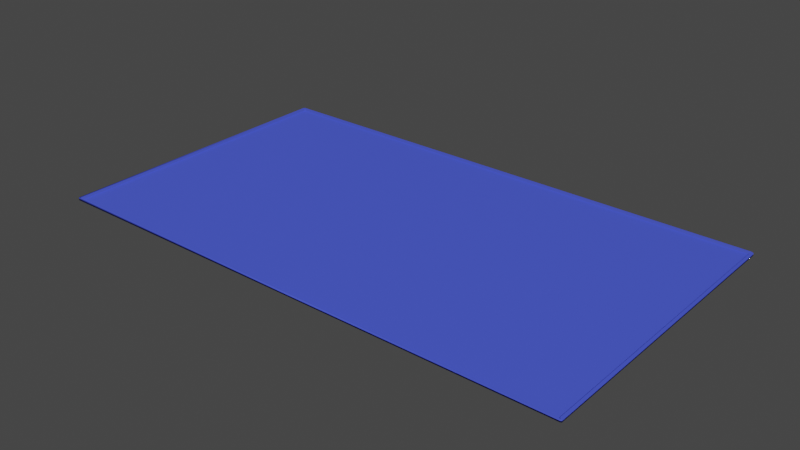 # Source: bandeja.blend  (saved by Blender 3.6.11; exported with 4.5.12 LTS)
import bpy
from mathutils import Matrix  # noqa: F401  (used for matrix-valued properties, if any)

bpy.ops.wm.read_factory_settings(use_empty=True)
scene = bpy.context.scene
scene.name = 'Scene'

# ---- collections
col_collection = bpy.data.collections.new('Collection'); scene.collection.children.link(col_collection)

# ---- materials (node trees are filled in below, after node groups)
mat_material = bpy.data.materials.new('Material')
mat_material.alpha_threshold = 0.0
mat_material.use_transparent_shadow = False
mat_material.roughness = 0.5
mat_material.line_color = (0.0, 0.0, 0.0, 1.0)

# ---- material node trees
mat_material.use_nodes = True; mat_material.node_tree.nodes.clear()
_N = mat_material.node_tree.nodes; _L = mat_material.node_tree.links
n0 = _N.new('ShaderNodeOutputMaterial'); n0.name = 'Material Output'; n0.location = (300, 300)
n1 = _N.new('ShaderNodeBsdfPrincipled'); n1.name = 'Principled BSDF'; n1.location = (10, 300)
n1.distribution = 'GGX'
n1.subsurface_method = 'RANDOM_WALK_SKIN'
n1.inputs[0].default_value = (0.06684, 0.1004, 0.8, 1.0)
n1.inputs[3].default_value = 1.45
n1.inputs[27].default_value = (0.0, 0.0, 0.0, 1.0)
n1.inputs[28].default_value = 1.0
_L.new(n1.outputs[0], n0.inputs[0])
n0.is_active_output = True

# ---- world
world_world = bpy.data.worlds.new('World'); scene.world = world_world
world_world.use_nodes = True; world_world.node_tree.nodes.clear()
_N = world_world.node_tree.nodes; _L = world_world.node_tree.links
n0 = _N.new('ShaderNodeOutputWorld'); n0.name = 'World Output'; n0.location = (300, 300)
n1 = _N.new('ShaderNodeBackground'); n1.name = 'Background'; n1.location = (10, 300)
n1.inputs[0].default_value = (0.05088, 0.05088, 0.05088, 1.0)
_L.new(n1.outputs[0], n0.inputs[0])
n0.is_active_output = True
world_world.color = (0.05088, 0.05088, 0.05088)
world_world.use_sun_shadow = False
world_world.sun_shadow_jitter_overblur = 0.0

# ---- meshes
me_cube = bpy.data.meshes.new('Cube')
me_cube.from_pydata([(0.9961, -1.0, 0.3057), (1.0, -0.9961, 0.3057), (1.0, -0.9961, -0.3057), (0.9961, -1.0, -0.3057), (-1.0, -0.9975, 0.3057), (-0.9975, -1.0, 0.3057), (-0.9975, -1.0, -0.3057), (-1.0, -0.9975, -0.3057), (-0.9933, 1.0, 0.3057), (-1.0, 0.9933, 0.3057), (-1.0, 0.9933, -0.3057), (-0.9933, 1.0, -0.3057), (1.0, 0.9917, 0.3057), (0.9917, 1.0, 0.3057), (0.9917, 1.0, -0.3057), (1.0, 0.9917, -0.3057)], [], [(7, 4, 9, 10), (0, 3, 2, 1), (12, 13, 8, 9, 4, 5, 0, 1), (6, 5, 4, 7), (3, 0, 5, 6), (8, 11, 10, 9), (15, 12, 1, 2), (12, 15, 14, 13), (11, 8, 13, 14)])
me_cube.polygons.foreach_set('use_smooth', [True] * 9)
_uv = me_cube.uv_layers.new(name='UVMap')
_uv.uv.foreach_set('vector', [0.375, 0.0003166, 0.625, 0.0003166, 0.625, 0.2492, 0.375, 0.2492, 0.625, 0.7505, 0.375, 0.7505, 0.375, 0.7495, 0.625, 0.7495, 0.625, 0.501, 0.626, 0.5, 0.8742, 0.5, 0.875, 0.5008, 0.875, 0.7497, 0.8747, 0.75, 0.6255, 0.75, 0.625, 0.7495, 0.375, 0.0, 0.625, 0.0, 0.625, 0.0003166, 0.375, 0.0003166, 0.375, 0.7505, 0.625, 0.7505, 0.625, 0.9997, 0.375, 0.9997, 0.625, 0.2508, 0.375, 0.2508, 0.375, 0.2492, 0.625, 0.2492, 0.375, 0.501, 0.625, 0.501, 0.625, 0.7495, 0.375, 0.7495, 0.625, 0.501, 0.375, 0.501, 0.375, 0.499, 0.625, 0.499, 0.375, 0.2508, 0.625, 0.2508, 0.625, 0.499, 0.375, 0.499])
me_cube.materials.append(mat_material)
me_cube.use_mirror_vertex_groups = False
me_cube.update()

# ---- objects
ob_cube = bpy.data.objects.new('Cube', me_cube)

# ---- transforms, parenting, visibility, modifiers, constraints
ob_cube.location = (0.0, 0.0, 1.149)
ob_cube.scale = (2.122, 1.208, -0.03337)
ob_cube.lock_rotations_4d = False
ob_cube.empty_display_type = 'ARROWS'
ob_cube.lineart.crease_threshold = 0.0
_m = ob_cube.modifiers.new('Solidificar', 'SOLIDIFY')

# ---- collection membership
col_collection.objects.link(ob_cube)

# ---- scene / render settings (as saved in the file)
scene.frame_start = 1; scene.frame_end = 250; scene.frame_set(1)
scene.render.engine = 'BLENDER_EEVEE_NEXT'
scene.cycles.sampling_pattern = 'TABULATED_SOBOL'
scene.view_settings.view_transform = 'Filmic'
bpy.context.view_layer.update()

# ---- added for rendering (the .blend has no active camera and no usable light): camera, sun
cam_auto = bpy.data.cameras.new('AutoCamera')
cam_auto.lens = 50.0
cam_auto.sensor_width = 36.0
cam_auto.clip_end = 1000.0
ob_auto_camera = bpy.data.objects.new('AutoCamera', cam_auto)
scene.collection.objects.link(ob_auto_camera)
ob_auto_camera.location = (4.5183, -5.42196, 4.76359)
ob_auto_camera.rotation_euler = (1.09748, -7.21219e-08, 0.694738)
scene.camera = ob_auto_camera
light_auto_sun = bpy.data.lights.new('AutoSun', 'SUN')
light_auto_sun.energy = 3.0
light_auto_sun.angle = 0.0523599
ob_auto_sun = bpy.data.objects.new('AutoSun', light_auto_sun)
scene.collection.objects.link(ob_auto_sun)
ob_auto_sun.rotation_euler = (0.872665, 0.174533, 0.523599)
bpy.context.view_layer.update()
